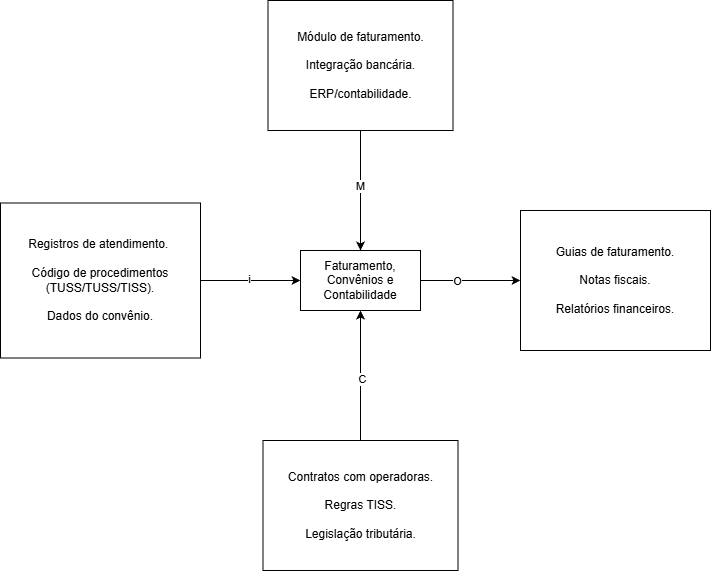

The diagram above was exported from draw.io. Its source (the exported page's mxGraphModel, read from the mxfile embedded in the PNG):
<mxGraphModel dx="1426" dy="789" grid="1" gridSize="10" guides="1" tooltips="1" connect="1" arrows="1" fold="1" page="1" pageScale="1" pageWidth="827" pageHeight="1169" math="0" shadow="0">
  <root>
    <mxCell id="0" />
    <mxCell id="1" parent="0" />
    <mxCell id="F6CGgLT271VHb5iBEWY4-8" style="edgeStyle=orthogonalEdgeStyle;rounded=0;orthogonalLoop=1;jettySize=auto;html=1;entryX=0;entryY=0.5;entryDx=0;entryDy=0;" edge="1" parent="1" source="F6CGgLT271VHb5iBEWY4-1" target="F6CGgLT271VHb5iBEWY4-4">
      <mxGeometry relative="1" as="geometry" />
    </mxCell>
    <mxCell id="F6CGgLT271VHb5iBEWY4-13" value="O" style="edgeLabel;html=1;align=center;verticalAlign=middle;resizable=0;points=[];" vertex="1" connectable="0" parent="F6CGgLT271VHb5iBEWY4-8">
      <mxGeometry x="-0.28" relative="1" as="geometry">
        <mxPoint as="offset" />
      </mxGeometry>
    </mxCell>
    <mxCell id="F6CGgLT271VHb5iBEWY4-1" value="Faturamento, Convênios e Contabilidade" style="rounded=0;whiteSpace=wrap;html=1;" vertex="1" parent="1">
      <mxGeometry x="340" y="370" width="120" height="60" as="geometry" />
    </mxCell>
    <mxCell id="F6CGgLT271VHb5iBEWY4-6" style="edgeStyle=orthogonalEdgeStyle;rounded=0;orthogonalLoop=1;jettySize=auto;html=1;entryX=0;entryY=0.5;entryDx=0;entryDy=0;" edge="1" parent="1" source="F6CGgLT271VHb5iBEWY4-2" target="F6CGgLT271VHb5iBEWY4-1">
      <mxGeometry relative="1" as="geometry" />
    </mxCell>
    <mxCell id="F6CGgLT271VHb5iBEWY4-11" value="i" style="edgeLabel;html=1;align=center;verticalAlign=middle;resizable=0;points=[];" vertex="1" connectable="0" parent="F6CGgLT271VHb5iBEWY4-6">
      <mxGeometry x="-0.04" y="2" relative="1" as="geometry">
        <mxPoint as="offset" />
      </mxGeometry>
    </mxCell>
    <mxCell id="F6CGgLT271VHb5iBEWY4-2" value="Registros de atendimento.&amp;nbsp;&lt;div&gt;&lt;br&gt;&lt;/div&gt;&lt;div&gt;Código de procedimentos (TUSS/TUSS/TISS).&lt;div&gt;&lt;br&gt;&lt;/div&gt;&lt;div&gt;Dados do convênio.&lt;/div&gt;&lt;/div&gt;" style="rounded=0;whiteSpace=wrap;html=1;align=center;" vertex="1" parent="1">
      <mxGeometry x="40" y="322.5" width="200" height="155" as="geometry" />
    </mxCell>
    <mxCell id="F6CGgLT271VHb5iBEWY4-7" style="edgeStyle=orthogonalEdgeStyle;rounded=0;orthogonalLoop=1;jettySize=auto;html=1;entryX=0.5;entryY=0;entryDx=0;entryDy=0;" edge="1" parent="1" source="F6CGgLT271VHb5iBEWY4-3" target="F6CGgLT271VHb5iBEWY4-1">
      <mxGeometry relative="1" as="geometry" />
    </mxCell>
    <mxCell id="F6CGgLT271VHb5iBEWY4-14" value="M" style="edgeLabel;html=1;align=center;verticalAlign=middle;resizable=0;points=[];" vertex="1" connectable="0" parent="F6CGgLT271VHb5iBEWY4-7">
      <mxGeometry x="-0.0769" y="-1" relative="1" as="geometry">
        <mxPoint as="offset" />
      </mxGeometry>
    </mxCell>
    <mxCell id="F6CGgLT271VHb5iBEWY4-3" value="Módulo de faturamento.&lt;div&gt;&lt;br&gt;&lt;/div&gt;&lt;div&gt;Integração bancária.&lt;/div&gt;&lt;div&gt;&lt;br&gt;&lt;/div&gt;&lt;div&gt;ERP/contabilidade.&lt;/div&gt;" style="rounded=0;whiteSpace=wrap;html=1;" vertex="1" parent="1">
      <mxGeometry x="307.5" y="120" width="185" height="130" as="geometry" />
    </mxCell>
    <mxCell id="F6CGgLT271VHb5iBEWY4-4" value="Guias de faturamento.&lt;div&gt;&lt;br&gt;&lt;/div&gt;&lt;div&gt;Notas fiscais.&lt;div&gt;&lt;br&gt;&lt;/div&gt;&lt;div&gt;Relatórios financeiros.&lt;/div&gt;&lt;/div&gt;" style="rounded=0;whiteSpace=wrap;html=1;" vertex="1" parent="1">
      <mxGeometry x="560" y="330" width="190" height="140" as="geometry" />
    </mxCell>
    <mxCell id="F6CGgLT271VHb5iBEWY4-9" style="edgeStyle=orthogonalEdgeStyle;rounded=0;orthogonalLoop=1;jettySize=auto;html=1;entryX=0.5;entryY=1;entryDx=0;entryDy=0;" edge="1" parent="1" source="F6CGgLT271VHb5iBEWY4-5" target="F6CGgLT271VHb5iBEWY4-1">
      <mxGeometry relative="1" as="geometry" />
    </mxCell>
    <mxCell id="F6CGgLT271VHb5iBEWY4-12" value="C" style="edgeLabel;html=1;align=center;verticalAlign=middle;resizable=0;points=[];" vertex="1" connectable="0" parent="F6CGgLT271VHb5iBEWY4-9">
      <mxGeometry x="-0.0462" y="-1" relative="1" as="geometry">
        <mxPoint as="offset" />
      </mxGeometry>
    </mxCell>
    <mxCell id="F6CGgLT271VHb5iBEWY4-5" value="Contratos com operadoras.&lt;div&gt;&lt;br&gt;&lt;div&gt;Regras TISS.&lt;/div&gt;&lt;div&gt;&lt;br&gt;&lt;/div&gt;&lt;div&gt;Legislação tributária.&lt;/div&gt;&lt;/div&gt;" style="rounded=0;whiteSpace=wrap;html=1;align=center;" vertex="1" parent="1">
      <mxGeometry x="302.5" y="560" width="195" height="130" as="geometry" />
    </mxCell>
  </root>
</mxGraphModel>